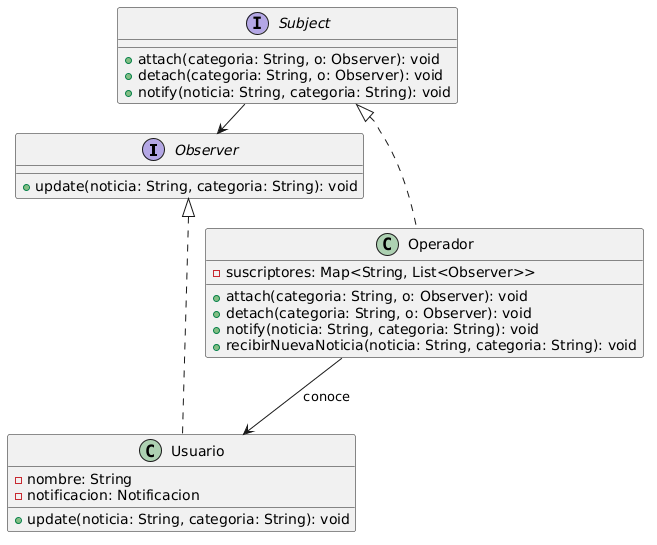

The diagram above was rendered by PlantUML. Its source (embedded in the PNG):
@startuml
interface Observer {
  + update(noticia: String, categoria: String): void
}

interface Subject {
  + attach(categoria: String, o: Observer): void
  + detach(categoria: String, o: Observer): void
  + notify(noticia: String, categoria: String): void
}

class Operador implements Subject {
  - suscriptores: Map<String, List<Observer>>
  + attach(categoria: String, o: Observer): void
  + detach(categoria: String, o: Observer): void
  + notify(noticia: String, categoria: String): void
  + recibirNuevaNoticia(noticia: String, categoria: String): void
}

class Usuario implements Observer {
  - nombre: String
  - notificacion: Notificacion
  + update(noticia: String, categoria: String): void
}

Subject -> Observer : notifica >
Operador --> Usuario : conoce
@enduml